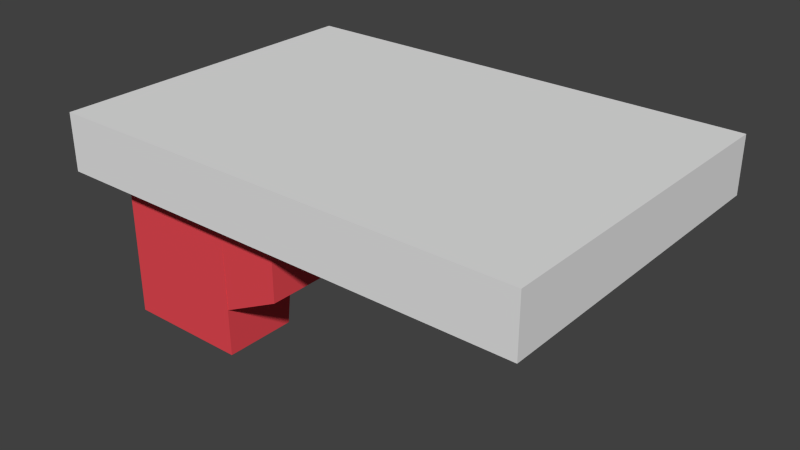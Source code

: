 # Source: FloatingPlatform.blend  (saved by Blender 2.72.0; exported with 4.5.12 LTS)
import bpy
from mathutils import Matrix  # noqa: F401  (used for matrix-valued properties, if any)

bpy.ops.wm.read_factory_settings(use_empty=True)
scene = bpy.context.scene
scene.name = 'Scene'

# ---- collections
col_collection_1 = bpy.data.collections.new('Collection 1'); scene.collection.children.link(col_collection_1)

# ---- materials (node trees are filled in below, after node groups)
mat_p1 = bpy.data.materials.new('P1')
mat_p1.alpha_threshold = 0.0
mat_p1.use_transparent_shadow = False
mat_p1.roughness = 0.5
mat_p2 = bpy.data.materials.new('P2')
mat_p2.alpha_threshold = 0.0
mat_p2.use_transparent_shadow = False
mat_p2.diffuse_color = (0.8, 0.06789, 0.08547, 1.0)
mat_p2.roughness = 0.5

# ---- material node trees

# ---- world
world_world = bpy.data.worlds.new('World'); scene.world = world_world
world_world.color = (0.05088, 0.05088, 0.05088)
world_world.use_sun_shadow = False
world_world.sun_shadow_jitter_overblur = 0.0
world_world.cycles.sampling_method = 'MANUAL'
world_world.cycles.sample_map_resolution = 256

# ---- meshes
me_cube_001 = bpy.data.meshes.new('Cube.001')
me_cube_001.from_pydata([(-1.0, -1.0, -1.0), (-1.0, 1.0, -1.0), (1.708, 1.0, -1.0), (1.708, -1.0, -1.0), (-1.0, -1.0, 1.0), (-1.0, 1.0, 1.0), (1.708, 1.0, 1.0), (1.708, -1.0, 1.0), (-0.1542, 1.0, 1.0), (-0.1636, 1.0, -1.0), (-0.1542, -1.0, 1.0), (-0.1636, -1.0, -1.0), (-1.0, -1.0, -5.919), (-1.0, 1.0, -5.919), (-0.1542, 1.0, -5.919), (-0.1542, -1.0, -5.919), (0.2589, 1.0, 1.0), (0.2589, -1.0, -1.0), (0.2589, 1.0, -1.0), (0.2589, -1.0, 1.0), (-0.1619, 0.9979, -4.303), (-0.1619, -0.9979, -4.303), (0.2572, -0.9979, -3.254), (0.2572, 0.9979, -3.254), (-1.0, 0.0, 1.0), (-1.0, 0.0, -1.0), (1.708, 0.0, 1.0), (1.708, 0.0, -1.0), (-0.1636, 0.0, -1.0), (-0.1542, 0.0, 1.0), (-1.0, 0.0, -5.919), (0.2589, 0.0, 1.0), (-0.1619, 0.0, -4.303), (-1.0, 0.5, 1.0), (1.708, 0.5, -1.0), (-1.0, 0.5, -1.0), (1.708, 0.5, 1.0), (-0.1636, 0.5, -1.0), (-0.1542, 0.5, 1.0), (-1.0, 0.5, -5.919), (-0.1542, 0.5, -5.919), (0.2589, 0.5, -1.0), (0.2589, 0.5, 1.0), (-0.1619, 0.499, -4.303), (0.2572, 0.499, -3.254), (-1.0, -0.5, -1.0), (1.708, -0.5, 1.0), (-0.1636, -0.5, -1.0), (-0.1542, -0.5, 1.0), (-1.0, -0.5, -5.919), (-0.1542, -0.5, -5.919), (0.2589, -0.5, -1.0), (0.2589, -0.5, 1.0), (-0.1619, -0.499, -4.303), (0.2572, -0.499, -3.254), (-1.0, -0.5, 1.0), (1.708, -0.5, -1.0), (1.53, -1.139e-08, 0.4764), (-0.1651, -1.139e-08, 0.4764), (-0.9214, -1.139e-08, -3.977), (-0.1557, -1.139e-08, -3.977), (0.2183, -1.139e-08, 0.4764), (-0.1636, -1.139e-08, -2.514), (0.2168, -1.139e-08, -1.564), (1.53, 0.4527, 0.4764), (-0.1651, 0.4527, 0.4764), (-0.9214, 0.4527, -3.977), (-0.1557, 0.4527, -3.977), (0.2183, 0.4527, 0.4764), (-0.1636, 0.4517, -2.514), (0.2168, 0.4517, -1.564), (-0.1651, -0.4527, 0.4764), (-0.9214, -0.4527, -3.977), (-0.1557, -0.4527, -3.977), (0.2183, -0.4527, 0.4764), (-0.1636, -0.4517, -2.514), (0.2168, -0.4517, -1.564), (1.53, -0.4527, 0.4764), (-1.297, -1.165, -1.0), (-1.297, 1.165, -1.0), (2.045, 1.165, -1.0), (2.045, -1.165, -1.0), (-1.297, -1.165, 1.0), (-1.297, 1.165, 1.0), (2.045, 1.165, 1.0), (2.045, -1.165, 1.0), (-0.253, 1.165, 1.0), (-0.253, 1.165, -1.0), (-0.253, -1.165, 1.0), (-0.253, -1.165, -1.0), (0.2569, 1.165, 1.0), (0.2569, -1.165, -1.0), (0.2569, 1.165, -1.0), (0.2569, -1.165, 1.0), (-1.297, -4.441e-16, 1.0), (-1.297, -4.441e-16, -1.0), (2.045, -4.441e-16, 1.0), (2.045, -4.441e-16, -1.0), (-1.297, 0.5825, 1.0), (2.045, 0.5825, -1.0), (-1.297, 0.5825, -1.0), (2.045, 0.5825, 1.0), (-1.297, -0.5825, -1.0), (2.045, -0.5825, 1.0), (-1.297, -0.5825, 1.0), (2.045, -0.5825, -1.0)], [], [(11, 17, 91, 89), (46, 7, 85, 103), (7, 19, 93, 85), (34, 2, 80, 99), (41, 18, 2, 34), (38, 8, 5, 33), (17, 3, 81, 91), (55, 24, 94, 104), (47, 11, 15, 50), (42, 16, 8, 38), (39, 13, 14, 40), (11, 0, 12, 15), (1, 9, 14, 13), (35, 1, 13, 39), (18, 9, 87, 92), (51, 17, 22, 54), (36, 26, 96, 101), (36, 6, 16, 42), (43, 20, 23, 44), (17, 11, 21, 22), (37, 9, 20, 43), (9, 18, 23, 20), (24, 33, 98, 94), (0, 11, 89, 78), (49, 30, 59, 72), (48, 29, 24, 55), (43, 44, 70, 69), (52, 31, 29, 48), (32, 43, 69, 62), (45, 25, 30, 49), (53, 32, 62, 75), (46, 26, 31, 52), (50, 49, 72, 73), (47, 28, 32, 53), (16, 6, 84, 90), (44, 41, 68, 70), (29, 38, 33, 24), (31, 42, 38, 29), (34, 27, 57, 64), (25, 35, 39, 30), (26, 36, 42, 31), (27, 56, 77, 57), (28, 37, 43, 32), (1, 35, 100, 79), (9, 37, 40, 14), (18, 41, 44, 23), (25, 45, 102, 95), (51, 54, 76, 74), (39, 40, 67, 66), (3, 56, 105, 81), (17, 51, 56, 3), (10, 48, 55, 4), (19, 52, 48, 10), (12, 49, 50, 15), (0, 45, 49, 12), (7, 46, 52, 19), (21, 53, 54, 22), (11, 47, 53, 21), (74, 61, 57, 77), (65, 58, 60, 67), (72, 59, 60, 73), (68, 61, 63, 70), (75, 62, 63, 76), (61, 68, 64, 57), (59, 66, 67, 60), (62, 69, 70, 63), (58, 71, 73, 60), (61, 74, 76, 63), (30, 39, 66, 59), (28, 47, 71, 58), (47, 50, 73, 71), (54, 53, 75, 76), (37, 28, 58, 65), (41, 34, 64, 68), (40, 37, 65, 67), (56, 51, 74, 77), (98, 83, 79, 100), (90, 84, 80, 92), (103, 85, 81, 105), (88, 82, 78, 89), (83, 86, 87, 79), (93, 88, 89, 91), (86, 90, 92, 87), (85, 93, 91, 81), (104, 94, 95, 102), (101, 96, 97, 99), (94, 98, 100, 95), (84, 101, 99, 80), (96, 103, 105, 97), (82, 104, 102, 78), (26, 46, 103, 96), (6, 36, 101, 84), (4, 55, 104, 82), (27, 34, 99, 97), (56, 27, 97, 105), (45, 0, 78, 102), (19, 10, 88, 93), (35, 25, 95, 100), (33, 5, 83, 98), (5, 8, 86, 83), (10, 4, 82, 88), (2, 18, 92, 80), (9, 1, 79, 87), (8, 16, 90, 86)])
me_cube_001.polygons.foreach_set('material_index', [0, 0, 0, 0, 0, 0, 0, 0, 1, 0, 1, 1, 1, 1, 0, 1, 0, 0, 1, 1, 1, 1, 0, 0, 1, 0, 1, 0, 1, 1, 1, 0, 1, 1, 0, 1, 0, 0, 0, 1, 0, 0, 1, 0, 1, 1, 0, 1, 1, 0, 0, 0, 0, 1, 1, 0, 1, 1, 0, 0, 1, 1, 1, 0, 1, 1, 0, 1, 1, 0, 1, 1, 0, 0, 1, 0, 0, 0, 0, 0, 0, 0, 0, 0, 0, 0, 0, 0, 0, 0, 0, 0, 0, 0, 0, 0, 0, 0, 0, 0, 0, 0, 0, 0])
me_cube_001.materials.append(mat_p1)
me_cube_001.materials.append(mat_p2)
me_cube_001.use_remesh_preserve_volume = False
me_cube_001.use_remesh_preserve_attributes = False
me_cube_001.use_mirror_vertex_groups = False
me_cube_001.update()

# ---- objects
ob_cube = bpy.data.objects.new('Cube', me_cube_001)

# ---- transforms, parenting, visibility, modifiers, constraints
ob_cube.location = (0.0, 0.0, 0.0)
ob_cube.scale = (1.0, 1.0, 0.1992)
ob_cube.lineart.crease_threshold = 0.0

# ---- collection membership
col_collection_1.objects.link(ob_cube)

# ---- scene / render settings (as saved in the file)
scene.frame_start = 1; scene.frame_end = 250; scene.frame_set(1)
scene.render.engine = 'BLENDER_EEVEE_NEXT'
scene.render.resolution_percentage = 50
scene.render.dither_intensity = 0.0
scene.cycles.use_denoising = False
scene.cycles.samples = 10
scene.cycles.sampling_pattern = 'TABULATED_SOBOL'
scene.cycles.light_sampling_threshold = 0.0
scene.cycles.use_adaptive_sampling = False
scene.cycles.use_light_tree = False
scene.cycles.blur_glossy = 0.0
scene.cycles.pixel_filter_type = 'GAUSSIAN'
scene.cycles.sample_clamp_indirect = 0.0
scene.view_settings.view_transform = 'Standard'
bpy.context.view_layer.update()

# ---- added for rendering (the .blend has no active camera and no usable light): camera, sun
cam_auto = bpy.data.cameras.new('AutoCamera')
cam_auto.lens = 50.0
cam_auto.sensor_width = 36.0
cam_auto.clip_end = 1000.0
ob_auto_camera = bpy.data.objects.new('AutoCamera', cam_auto)
scene.collection.objects.link(ob_auto_camera)
ob_auto_camera.location = (4.3526, -4.77433, 2.69295)
ob_auto_camera.rotation_euler = (1.09748, -7.21219e-08, 0.694738)
scene.camera = ob_auto_camera
light_auto_sun = bpy.data.lights.new('AutoSun', 'SUN')
light_auto_sun.energy = 3.0
light_auto_sun.angle = 0.0523599
ob_auto_sun = bpy.data.objects.new('AutoSun', light_auto_sun)
scene.collection.objects.link(ob_auto_sun)
ob_auto_sun.rotation_euler = (0.872665, 0.174533, 0.523599)
bpy.context.view_layer.update()

